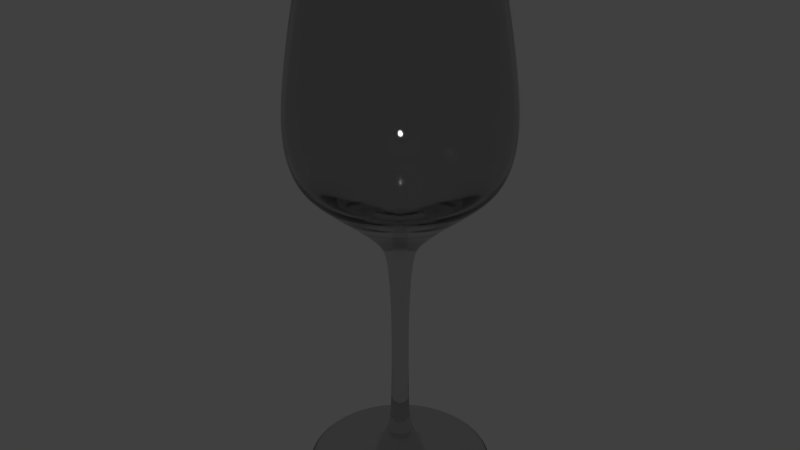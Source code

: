# Source: Wineglass.blend  (saved by Blender 2.76.0; exported with 4.5.12 LTS)
import bpy
from mathutils import Matrix  # noqa: F401  (used for matrix-valued properties, if any)

bpy.ops.wm.read_factory_settings(use_empty=True)
scene = bpy.context.scene
scene.name = 'Scene'

# ---- collections
col_collection_1 = bpy.data.collections.new('Collection 1'); scene.collection.children.link(col_collection_1)

# ---- materials (node trees are filled in below, after node groups)
mat_glas = bpy.data.materials.new('Glas')
mat_glas.alpha_threshold = 0.0
mat_glas.roughness = 0.5

# ---- material node trees
mat_glas.use_nodes = True; mat_glas.node_tree.nodes.clear()
_N = mat_glas.node_tree.nodes; _L = mat_glas.node_tree.links
n0 = _N.new('ShaderNodeOutputMaterial'); n0.name = 'Material Output'; n0.location = (300, 300)
n1 = _N.new('ShaderNodeBsdfGlass'); n1.name = 'Glass BSDF'; n1.location = (10, 300)
n1.distribution = 'BECKMANN'
n1.inputs[0].default_value = (0.8, 0.8, 0.8, 1.0)
n1.inputs[2].default_value = 1.45
_L.new(n1.outputs[0], n0.inputs[0])
n0.is_active_output = True

# ---- world
world_world = bpy.data.worlds.new('World'); scene.world = world_world
world_world.color = (0.05088, 0.05088, 0.05088)
world_world.use_sun_shadow = False
world_world.sun_shadow_jitter_overblur = 0.0
world_world.cycles.sampling_method = 'MANUAL'
world_world.cycles.sample_map_resolution = 256

# ---- meshes
me_plane = bpy.data.meshes.new('Plane')
me_plane.from_pydata([(-0.0007969, 0.0001902, -0.0007318), (-1.635, 0.3564, 0.1288), (-1.555, 0.3391, 0.0681), (-1.286, 0.2805, 0.03571), (-1.603, 0.3495, 0.1612), (-1.211, 0.2641, 0.1936), (-0.6614, 0.1442, 0.307), (-0.428, 0.09334, 0.4446), (-0.2302, 0.05021, 0.7807), (-0.1472, 0.0321, 1.145), (-0.1392, 0.03038, 3.384), (-0.2105, 0.0459, 4.368), (-0.3173, 0.06919, 4.643), (-0.7959, 0.1736, 5.109), (-1.516, 0.3305, 5.692), (-1.71, 0.3728, 5.967), (-1.84, 0.4012, 6.404), (-1.856, 0.4047, 7.052), (-1.753, 0.3823, 7.898), (-1.595, 0.3478, 8.878), (-1.338, 0.2917, 9.963), (-1.271, 0.277, 9.955), (-1.52, 0.3314, 8.874), (-1.674, 0.365, 7.894), (-1.785, 0.3892, 7.04), (-1.765, 0.3849, 6.412), (-1.642, 0.3581, 5.999), (-1.409, 0.3072, 5.708), (-0.784, 0.171, 5.441), (-0.000797, 0.0001895, 5.416), (-0.0007381, 0.0003555, -0.0007323), (-1.521, 0.6964, 0.1288), (-1.447, 0.6627, 0.0681), (-1.197, 0.5481, 0.03571), (-1.492, 0.6829, 0.1612), (-1.127, 0.5161, 0.1936), (-0.6155, 0.2818, 0.307), (-0.3983, 0.1824, 0.4446), (-0.2142, 0.09811, 0.7807), (-0.1369, 0.06271, 1.145), (-0.1296, 0.05934, 3.384), (-0.1958, 0.08968, 4.368), (-0.2952, 0.1352, 4.643), (-0.7407, 0.3391, 5.109), (-1.411, 0.6459, 5.692), (-1.591, 0.7284, 5.967), (-1.713, 0.7841, 6.404), (-1.727, 0.7908, 7.052), (-1.632, 0.747, 7.898), (-1.484, 0.6796, 8.878), (-1.245, 0.57, 9.963), (-1.182, 0.5414, 9.955), (-1.414, 0.6475, 8.874), (-1.558, 0.7133, 7.894), (-1.661, 0.7605, 7.04), (-1.643, 0.752, 6.412), (-1.528, 0.6998, 5.999), (-1.311, 0.6004, 5.708), (-0.7296, 0.3341, 5.441), (-0.0007384, 0.000355, 5.416), (-0.0006454, 0.0005045, -0.0007328), (-1.338, 1.004, 0.1288), (-1.273, 0.9559, 0.0681), (-1.053, 0.7906, 0.03571), (-1.312, 0.985, 0.1612), (-0.9914, 0.7444, 0.1936), (-0.5413, 0.4065, 0.307), (-0.3503, 0.263, 0.4446), (-0.1884, 0.1415, 0.7807), (-0.1204, 0.09045, 1.145), (-0.114, 0.08559, 3.384), (-0.1722, 0.1293, 4.368), (-0.2597, 0.195, 4.643), (-0.6514, 0.4891, 5.109), (-1.241, 0.9315, 5.692), (-1.399, 1.051, 5.967), (-1.506, 1.131, 6.404), (-1.519, 1.141, 7.052), (-1.435, 1.077, 7.898), (-1.305, 0.9802, 8.878), (-1.095, 0.8222, 9.963), (-1.04, 0.7808, 9.955), (-1.244, 0.934, 8.874), (-1.37, 1.029, 7.894), (-1.461, 1.097, 7.04), (-1.445, 1.085, 6.412), (-1.344, 1.009, 5.999), (-1.153, 0.8659, 5.708), (-0.6417, 0.4818, 5.441), (-0.0006458, 0.0005042, 5.416), (-0.0005231, 0.0006304, -0.0007332), (-1.093, 1.266, 0.1288), (-1.04, 1.205, 0.0681), (-0.8603, 0.9967, 0.03571), (-1.072, 1.242, 0.1612), (-0.81, 0.9385, 0.1936), (-0.4423, 0.5125, 0.307), (-0.2862, 0.3316, 0.4446), (-0.154, 0.1784, 0.7807), (-0.09841, 0.114, 1.145), (-0.09312, 0.1079, 3.384), (-0.1407, 0.1631, 4.368), (-0.2122, 0.2458, 4.643), (-0.5323, 0.6167, 5.109), (-1.014, 1.174, 5.692), (-1.143, 1.325, 5.967), (-1.231, 1.426, 6.404), (-1.241, 1.438, 7.052), (-1.172, 1.358, 7.898), (-1.067, 1.236, 8.878), (-0.8947, 1.037, 9.963), (-0.8497, 0.9844, 9.955), (-1.016, 1.178, 8.874), (-1.12, 1.297, 7.894), (-1.194, 1.383, 7.04), (-1.18, 1.368, 6.412), (-1.098, 1.273, 5.999), (-0.9423, 1.092, 5.708), (-0.5243, 0.6075, 5.441), (-0.0005236, 0.0006302, 5.416), (-0.0003768, 0.0007273, -0.0007337), (-0.7982, 1.47, 0.1288), (-0.7596, 1.399, 0.0681), (-0.6282, 1.157, 0.03571), (-0.7828, 1.442, 0.1612), (-0.5915, 1.089, 0.1936), (-0.323, 0.5949, 0.307), (-0.209, 0.385, 0.4446), (-0.1124, 0.2071, 0.7807), (-0.07186, 0.1324, 1.145), (-0.06799, 0.1253, 3.384), (-0.1028, 0.1893, 4.368), (-0.1549, 0.2854, 4.643), (-0.3887, 0.7159, 5.109), (-0.7403, 1.363, 5.692), (-0.8349, 1.538, 5.967), (-0.8987, 1.655, 6.404), (-0.9064, 1.669, 7.052), (-0.8562, 1.577, 7.898), (-0.7789, 1.435, 8.878), (-0.6533, 1.203, 9.963), (-0.6205, 1.143, 9.955), (-0.7422, 1.367, 8.874), (-0.8176, 1.506, 7.894), (-0.8716, 1.605, 7.04), (-0.862, 1.588, 6.412), (-0.8021, 1.477, 5.999), (-0.6881, 1.267, 5.708), (-0.3829, 0.7052, 5.441), (-0.0003773, 0.0007273, 5.416), (-0.0002133, 0.0007908, -0.0007342), (-0.4667, 1.607, 0.1288), (-0.4441, 1.529, 0.0681), (-0.3673, 1.264, 0.03571), (-0.4577, 1.575, 0.1612), (-0.3459, 1.19, 0.1936), (-0.1888, 0.6501, 0.307), (-0.1222, 0.4207, 0.4446), (-0.06573, 0.2263, 0.7807), (-0.04201, 0.1446, 1.145), (-0.03975, 0.1369, 3.384), (-0.06008, 0.2069, 4.368), (-0.09058, 0.3118, 4.643), (-0.2273, 0.7823, 5.109), (-0.4328, 1.49, 5.692), (-0.4882, 1.68, 5.967), (-0.5255, 1.809, 6.404), (-0.53, 1.824, 7.052), (-0.5006, 1.723, 7.898), (-0.4554, 1.568, 8.878), (-0.382, 1.315, 9.963), (-0.3628, 1.249, 9.955), (-0.434, 1.494, 8.874), (-0.478, 1.645, 7.894), (-0.5096, 1.754, 7.04), (-0.504, 1.735, 6.412), (-0.469, 1.614, 5.999), (-0.4023, 1.385, 5.708), (-0.2239, 0.7706, 5.441), (-0.0002137, 0.000791, 5.416), (-3.989e-05, 0.000818, -0.0007347), (-0.1138, 1.669, 0.1288), (-0.1083, 1.588, 0.0681), (-0.08954, 1.314, 0.03571), (-0.1116, 1.637, 0.1612), (-0.0843, 1.237, 0.1936), (-0.04603, 0.6754, 0.307), (-0.02978, 0.4371, 0.4446), (-0.01601, 0.2351, 0.7807), (-0.01023, 0.1503, 1.145), (-0.009678, 0.1422, 3.384), (-0.01463, 0.2149, 4.368), (-0.02207, 0.324, 4.643), (-0.05539, 0.8127, 5.109), (-0.1055, 1.548, 5.692), (-0.119, 1.746, 5.967), (-0.1281, 1.879, 6.404), (-0.1292, 1.895, 7.052), (-0.122, 1.79, 7.898), (-0.111, 1.629, 8.878), (-0.09312, 1.366, 9.963), (-0.08843, 1.297, 9.955), (-0.1058, 1.552, 8.874), (-0.1165, 1.709, 7.894), (-0.1242, 1.823, 7.04), (-0.1229, 1.802, 6.412), (-0.1143, 1.677, 5.999), (-0.09807, 1.439, 5.708), (-0.05456, 0.8006, 5.441), (-4.029e-05, 0.0008184, 5.416), (0.0001353, 0.0008077, -0.0007351), (0.2444, 1.655, 0.1288), (0.2326, 1.575, 0.0681), (0.1924, 1.303, 0.03571), (0.2397, 1.623, 0.1612), (0.1811, 1.226, 0.1936), (0.09891, 0.6697, 0.307), (0.06401, 0.4334, 0.4446), (0.03444, 0.2331, 0.7807), (0.02202, 0.149, 1.145), (0.02084, 0.141, 3.384), (0.03148, 0.2131, 4.368), (0.04745, 0.3212, 4.643), (0.119, 0.8059, 5.109), (0.2267, 1.535, 5.692), (0.2556, 1.731, 5.967), (0.2752, 1.863, 6.404), (0.2775, 1.879, 7.052), (0.2621, 1.775, 7.898), (0.2385, 1.615, 8.878), (0.2, 1.355, 9.963), (0.19, 1.286, 9.955), (0.2272, 1.539, 8.874), (0.2503, 1.695, 7.894), (0.2669, 1.807, 7.04), (0.2639, 1.787, 6.412), (0.2456, 1.663, 5.999), (0.2107, 1.427, 5.708), (0.1172, 0.7938, 5.441), (0.000135, 0.0008082, 5.416), (0.0003043, 0.0007603, -0.0007356), (0.5914, 1.565, 0.1288), (0.5627, 1.489, 0.0681), (0.4654, 1.232, 0.03571), (0.5799, 1.535, 0.1612), (0.4382, 1.16, 0.1936), (0.2393, 0.6332, 0.307), (0.1549, 0.4098, 0.4446), (0.08331, 0.2204, 0.7807), (0.05326, 0.1409, 1.145), (0.05039, 0.1333, 3.384), (0.07615, 0.2015, 4.368), (0.1148, 0.3037, 4.643), (0.288, 0.762, 5.109), (0.5484, 1.451, 5.692), (0.6185, 1.637, 5.967), (0.6658, 1.762, 6.404), (0.6715, 1.777, 7.052), (0.6343, 1.679, 7.898), (0.577, 1.527, 8.878), (0.484, 1.281, 9.963), (0.4597, 1.216, 9.955), (0.5498, 1.455, 8.874), (0.6057, 1.603, 7.894), (0.6457, 1.709, 7.04), (0.6386, 1.69, 6.412), (0.5942, 1.572, 5.999), (0.5098, 1.349, 5.708), (0.2837, 0.7506, 5.441), (0.000304, 0.0007609, 5.416), (0.0004592, 0.000678, -0.0007361), (0.9112, 1.403, 0.1288), (0.8671, 1.335, 0.0681), (0.7171, 1.104, 0.03571), (0.8935, 1.376, 0.1612), (0.6752, 1.04, 0.1936), (0.3687, 0.5677, 0.307), (0.2386, 0.3674, 0.4446), (0.1284, 0.1976, 0.7807), (0.08205, 0.1263, 1.145), (0.07764, 0.1195, 3.384), (0.1173, 0.1806, 4.368), (0.1769, 0.2723, 4.643), (0.4437, 0.6832, 5.109), (0.845, 1.301, 5.692), (0.9531, 1.468, 5.967), (1.026, 1.58, 6.404), (1.035, 1.593, 7.052), (0.9773, 1.505, 7.898), (0.8891, 1.369, 8.878), (0.7458, 1.148, 9.963), (0.7083, 1.091, 9.955), (0.8472, 1.305, 8.874), (0.9332, 1.437, 7.894), (0.9949, 1.532, 7.04), (0.9839, 1.515, 6.412), (0.9156, 1.41, 5.999), (0.7855, 1.209, 5.708), (0.4371, 0.673, 5.441), (0.0004592, 0.0006787, 5.416), (0.0005931, 0.0005645, -0.0007366), (1.189, 1.177, 0.1288), (1.132, 1.12, 0.06809), (0.9359, 0.9261, 0.0357), (1.166, 1.154, 0.1612), (0.8812, 0.872, 0.1936), (0.4812, 0.4762, 0.307), (0.3114, 0.3081, 0.4446), (0.1675, 0.1657, 0.7807), (0.1071, 0.1059, 1.145), (0.1013, 0.1002, 3.384), (0.1531, 0.1515, 4.368), (0.2308, 0.2284, 4.643), (0.579, 0.573, 5.109), (1.103, 1.091, 5.692), (1.244, 1.231, 5.967), (1.339, 1.325, 6.404), (1.35, 1.336, 7.052), (1.275, 1.262, 7.898), (1.16, 1.148, 8.878), (0.9733, 0.9631, 9.963), (0.9244, 0.9147, 9.955), (1.106, 1.094, 8.874), (1.218, 1.205, 7.894), (1.298, 1.285, 7.04), (1.284, 1.271, 6.412), (1.195, 1.182, 5.999), (1.025, 1.014, 5.708), (0.5704, 0.5644, 5.441), (0.0005932, 0.0005653, 5.416), (0.0006998, 0.0004251, -0.000737), (1.413, 0.8964, 0.1288), (1.344, 0.853, 0.06809), (1.112, 0.7055, 0.0357), (1.385, 0.879, 0.1612), (1.047, 0.6643, 0.1936), (0.5716, 0.3627, 0.307), (0.3699, 0.2347, 0.4446), (0.199, 0.1263, 0.7807), (0.1272, 0.08069, 1.145), (0.1203, 0.07635, 3.384), (0.1819, 0.1154, 4.368), (0.2742, 0.174, 4.643), (0.6878, 0.4365, 5.109), (1.31, 0.8313, 5.692), (1.477, 0.9376, 5.967), (1.59, 1.009, 6.404), (1.604, 1.018, 7.052), (1.515, 0.9615, 7.898), (1.378, 0.8747, 8.878), (1.156, 0.7337, 9.963), (1.098, 0.6968, 9.955), (1.313, 0.8335, 8.874), (1.447, 0.9181, 7.894), (1.542, 0.9788, 7.04), (1.525, 0.968, 6.412), (1.419, 0.9007, 5.999), (1.218, 0.7727, 5.708), (0.6775, 0.43, 5.441), (0.0007, 0.000426, 5.416), (0.0007743, 0.0002662, -0.0007375), (1.571, 0.5749, 0.1288), (1.495, 0.5471, 0.06809), (1.236, 0.4525, 0.0357), (1.541, 0.5638, 0.1612), (1.164, 0.426, 0.1936), (0.6357, 0.2326, 0.307), (0.4114, 0.1505, 0.4446), (0.2213, 0.08097, 0.7807), (0.1415, 0.05175, 1.145), (0.1338, 0.04896, 3.384), (0.2023, 0.07401, 4.368), (0.3049, 0.1116, 4.643), (0.765, 0.2799, 5.109), (1.457, 0.5332, 5.692), (1.643, 0.6013, 5.967), (1.769, 0.6473, 6.404), (1.784, 0.6528, 7.052), (1.685, 0.6166, 7.898), (1.533, 0.561, 8.878), (1.286, 0.4706, 9.963), (1.221, 0.4469, 9.955), (1.461, 0.5346, 8.874), (1.609, 0.5888, 7.894), (1.716, 0.6278, 7.04), (1.697, 0.6208, 6.412), (1.579, 0.5777, 5.999), (1.354, 0.4956, 5.708), (0.7536, 0.2758, 5.441), (0.0007747, 0.0002671, 5.416), (0.0008132, 9.513e-05, -0.000738), (1.657, 0.227, 0.1288), (1.577, 0.216, 0.06809), (1.304, 0.1787, 0.0357), (1.625, 0.2226, 0.1612), (1.228, 0.1682, 0.1936), (0.6707, 0.09186, 0.307), (0.434, 0.05944, 0.4446), (0.2335, 0.03196, 0.7807), (0.1492, 0.02043, 1.145), (0.1412, 0.01933, 3.384), (0.2134, 0.02922, 4.368), (0.3217, 0.04405, 4.643), (0.8071, 0.1105, 5.109), (1.537, 0.2105, 5.692), (1.734, 0.2375, 5.967), (1.866, 0.2556, 6.404), (1.882, 0.2578, 7.052), (1.778, 0.2435, 7.898), (1.617, 0.2215, 8.878), (1.357, 0.1858, 9.963), (1.288, 0.1765, 9.955), (1.541, 0.2111, 8.874), (1.698, 0.2325, 7.894), (1.81, 0.2479, 7.04), (1.79, 0.2452, 6.412), (1.665, 0.2281, 5.999), (1.429, 0.1957, 5.708), (0.795, 0.1089, 5.441), (0.0008138, 9.597e-05, 5.416), (0.0008148, -8.035e-05, -0.0007385), (1.668, -0.1313, 0.1288), (1.587, -0.1249, 0.06809), (1.313, -0.1033, 0.0357), (1.635, -0.1287, 0.1612), (1.236, -0.09728, 0.1936), (0.6749, -0.05313, 0.307), (0.4367, -0.03439, 0.4446), (0.2349, -0.0185, 0.7807), (0.1502, -0.01183, 1.145), (0.1421, -0.0112, 3.384), (0.2147, -0.01692, 4.368), (0.3237, -0.02549, 4.643), (0.8121, -0.06393, 5.109), (1.547, -0.1217, 5.692), (1.744, -0.1373, 5.967), (1.878, -0.1478, 6.404), (1.894, -0.1491, 7.052), (1.789, -0.1408, 7.898), (1.627, -0.1281, 8.878), (1.365, -0.1074, 9.963), (1.296, -0.102, 9.955), (1.551, -0.1221, 8.874), (1.708, -0.1344, 7.894), (1.821, -0.1433, 7.04), (1.801, -0.1418, 6.412), (1.676, -0.1319, 5.999), (1.438, -0.1132, 5.708), (0.8, -0.06298, 5.441), (0.0008156, -7.958e-05, 5.416), (0.000779, -0.0002521, -0.000739), (1.602, -0.4835, 0.1288), (1.524, -0.4601, 0.06809), (1.26, -0.3806, 0.0357), (1.571, -0.4742, 0.1612), (1.187, -0.3583, 0.1936), (0.6481, -0.1957, 0.307), (0.4194, -0.1266, 0.4446), (0.2256, -0.06812, 0.7807), (0.1442, -0.04355, 1.145), (0.1364, -0.04121, 3.384), (0.2062, -0.06227, 4.368), (0.3109, -0.09387, 4.643), (0.7798, -0.2355, 5.109), (1.485, -0.4484, 5.692), (1.675, -0.5058, 5.967), (1.803, -0.5444, 6.404), (1.819, -0.5491, 7.052), (1.718, -0.5186, 7.898), (1.563, -0.4718, 8.878), (1.311, -0.3958, 9.963), (1.245, -0.3759, 9.955), (1.489, -0.4496, 8.874), (1.64, -0.4952, 7.894), (1.749, -0.528, 7.04), (1.729, -0.5222, 6.412), (1.609, -0.4859, 5.999), (1.381, -0.4168, 5.708), (0.7682, -0.232, 5.441), (0.0007799, -0.0002515, 5.416), (0.0007074, -0.0004124, -0.0007394), (1.462, -0.8136, 0.1288), (1.391, -0.7742, 0.06809), (1.15, -0.6403, 0.0357), (1.433, -0.7979, 0.1612), (1.083, -0.6029, 0.1936), (0.5915, -0.3292, 0.307), (0.3828, -0.2131, 0.4446), (0.2059, -0.1146, 0.7807), (0.1316, -0.07327, 1.145), (0.1245, -0.06933, 3.384), (0.1882, -0.1048, 4.368), (0.2837, -0.1579, 4.643), (0.7118, -0.3962, 5.109), (1.356, -0.7545, 5.692), (1.529, -0.851, 5.967), (1.646, -0.916, 6.404), (1.66, -0.9239, 7.052), (1.568, -0.8727, 7.898), (1.426, -0.7939, 8.878), (1.196, -0.6659, 9.963), (1.136, -0.6325, 9.955), (1.359, -0.7565, 8.874), (1.497, -0.8333, 7.894), (1.596, -0.8884, 7.04), (1.578, -0.8786, 6.412), (1.469, -0.8176, 5.999), (1.26, -0.7014, 5.708), (0.7012, -0.3903, 5.441), (0.0007084, -0.0004118, 5.416), (0.0006033, -0.0005537, -0.0007399), (1.255, -1.106, 0.1288), (1.194, -1.053, 0.06809), (0.9876, -0.8707, 0.0357), (1.231, -1.085, 0.1612), (0.9299, -0.8199, 0.1936), (0.5078, -0.4477, 0.307), (0.3286, -0.2897, 0.4446), (0.1767, -0.1558, 0.7807), (0.113, -0.09962, 1.145), (0.1069, -0.09426, 3.384), (0.1616, -0.1425, 4.368), (0.2436, -0.2147, 4.643), (0.611, -0.5387, 5.109), (1.164, -1.026, 5.692), (1.313, -1.157, 5.967), (1.413, -1.246, 6.404), (1.425, -1.256, 7.052), (1.346, -1.187, 7.898), (1.225, -1.08, 8.878), (1.027, -0.9055, 9.963), (0.9755, -0.86, 9.955), (1.167, -1.029, 8.874), (1.285, -1.133, 7.894), (1.37, -1.208, 7.04), (1.355, -1.195, 6.412), (1.261, -1.112, 5.999), (1.082, -0.9537, 5.708), (0.6019, -0.5307, 5.441), (0.0006044, -0.0005533, 5.416), (0.0004715, -0.0006695, -0.0007404), (0.9904, -1.348, 0.1288), (0.9424, -1.283, 0.06809), (0.7795, -1.061, 0.0357), (0.9712, -1.322, 0.1612), (0.7339, -0.9991, 0.1936), (0.4008, -0.5456, 0.307), (0.2593, -0.3531, 0.4446), (0.1395, -0.1899, 0.7807), (0.08916, -0.1214, 1.145), (0.08436, -0.1149, 3.384), (0.1275, -0.1736, 4.368), (0.1922, -0.2617, 4.643), (0.4822, -0.6565, 5.109), (0.9185, -1.25, 5.692), (1.036, -1.41, 5.967), (1.115, -1.518, 6.404), (1.125, -1.531, 7.052), (1.062, -1.446, 7.898), (0.9664, -1.316, 8.878), (0.8106, -1.104, 9.963), (0.7699, -1.048, 9.955), (0.9209, -1.254, 8.874), (1.014, -1.381, 7.894), (1.081, -1.472, 7.04), (1.069, -1.456, 6.412), (0.9952, -1.355, 5.999), (0.8538, -1.162, 5.708), (0.4751, -0.6467, 5.441), (0.0004727, -0.0006693, 5.416), (0.0003181, -0.0007547, -0.0007409), (0.6804, -1.528, 0.1288), (0.6475, -1.454, 0.06809), (0.5355, -1.203, 0.0357), (0.6673, -1.499, 0.1612), (0.5042, -1.133, 0.1936), (0.2753, -0.6184, 0.307), (0.1782, -0.4002, 0.4446), (0.09583, -0.2153, 0.7807), (0.06125, -0.1376, 1.145), (0.05795, -0.1302, 3.384), (0.0876, -0.1968, 4.368), (0.1321, -0.2966, 4.643), (0.3313, -0.7442, 5.109), (0.631, -1.417, 5.692), (0.7117, -1.599, 5.967), (0.7661, -1.721, 6.404), (0.7726, -1.735, 7.052), (0.7298, -1.639, 7.898), (0.664, -1.491, 8.878), (0.5569, -1.251, 9.963), (0.5289, -1.188, 9.955), (0.6327, -1.421, 8.874), (0.6969, -1.565, 7.894), (0.743, -1.669, 7.04), (0.7348, -1.65, 6.412), (0.6837, -1.536, 5.999), (0.5866, -1.317, 5.708), (0.3264, -0.7331, 5.441), (0.0003193, -0.0007546, 5.416), (0.00015, -0.0008052, -0.0007413), (0.3392, -1.638, 0.1288), (0.3228, -1.559, 0.06809), (0.267, -1.289, 0.0357), (0.3327, -1.606, 0.1612), (0.2514, -1.214, 0.1936), (0.1373, -0.6629, 0.307), (0.08882, -0.429, 0.4446), (0.04777, -0.2308, 0.7807), (0.03053, -0.1475, 1.145), (0.02889, -0.1396, 3.384), (0.04367, -0.2109, 4.368), (0.06583, -0.318, 4.643), (0.1652, -0.7977, 5.109), (0.3146, -1.519, 5.692), (0.3548, -1.713, 5.967), (0.3819, -1.844, 6.404), (0.3852, -1.86, 7.052), (0.3639, -1.757, 7.898), (0.331, -1.599, 8.878), (0.2777, -1.341, 9.963), (0.2637, -1.273, 9.955), (0.3154, -1.523, 8.874), (0.3474, -1.678, 7.894), (0.3704, -1.789, 7.04), (0.3663, -1.769, 6.412), (0.3409, -1.646, 5.999), (0.2924, -1.412, 5.708), (0.1627, -0.7858, 5.441), (0.0001512, -0.0008053, 5.416), (-2.497e-05, -0.0008187, -0.0007418), (-0.01753, -1.673, 0.1288), (-0.01669, -1.592, 0.06809), (-0.0138, -1.317, 0.0357), (-0.0172, -1.64, 0.1612), (-0.013, -1.24, 0.1936), (-0.007105, -0.6769, 0.307), (-0.004604, -0.4381, 0.4446), (-0.002484, -0.2356, 0.7807), (-0.001594, -0.1506, 1.145), (-0.001508, -0.1425, 3.384), (-0.002271, -0.2154, 4.368), (-0.003416, -0.3247, 4.643), (-0.008546, -0.8146, 5.109), (-0.01626, -1.551, 5.692), (-0.01834, -1.75, 5.967), (-0.01974, -1.883, 6.404), (-0.01991, -1.9, 7.052), (-0.01881, -1.794, 7.898), (-0.01711, -1.632, 8.878), (-0.01435, -1.369, 9.963), (-0.01363, -1.3, 9.955), (-0.0163, -1.555, 8.874), (-0.01796, -1.713, 7.894), (-0.01914, -1.827, 7.04), (-0.01893, -1.806, 6.412), (-0.01762, -1.681, 5.999), (-0.01512, -1.442, 5.708), (-0.008418, -0.8024, 5.441), (-2.385e-05, -0.000819, 5.416), (-0.0001988, -0.0007946, -0.0007423), (-0.3735, -1.631, 0.1288), (-0.3554, -1.552, 0.06809), (-0.294, -1.283, 0.0357), (-0.3663, -1.599, 0.1612), (-0.2768, -1.208, 0.1936), (-0.1511, -0.6599, 0.307), (-0.09782, -0.427, 0.4446), (-0.05262, -0.2297, 0.7807), (-0.03364, -0.1468, 1.145), (-0.03183, -0.1389, 3.384), (-0.0481, -0.21, 4.368), (-0.07251, -0.3165, 4.643), (-0.1819, -0.794, 5.109), (-0.3464, -1.512, 5.692), (-0.3907, -1.706, 5.967), (-0.4205, -1.836, 6.404), (-0.4241, -1.852, 7.052), (-0.4006, -1.749, 7.898), (-0.3645, -1.591, 8.878), (-0.3057, -1.335, 9.963), (-0.2903, -1.268, 9.955), (-0.3473, -1.516, 8.874), (-0.3825, -1.67, 7.894), (-0.4078, -1.781, 7.04), (-0.4033, -1.761, 6.412), (-0.3753, -1.639, 5.999), (-0.322, -1.406, 5.708), (-0.1792, -0.7822, 5.441), (-0.0001978, -0.0007951, 5.416), (-0.0003635, -0.0007341, -0.0007428), (-0.7123, -1.514, 0.1288), (-0.6778, -1.44, 0.06809), (-0.5606, -1.191, 0.0357), (-0.6985, -1.484, 0.1612), (-0.5279, -1.122, 0.1936), (-0.2882, -0.6125, 0.307), (-0.1865, -0.3964, 0.4446), (-0.1003, -0.2132, 0.7807), (-0.06415, -0.1363, 1.145), (-0.0607, -0.129, 3.384), (-0.09173, -0.1949, 4.368), (-0.1383, -0.2938, 4.643), (-0.3469, -0.7371, 5.109), (-0.6606, -1.404, 5.692), (-0.7451, -1.583, 5.967), (-0.802, -1.704, 6.404), (-0.8088, -1.719, 7.052), (-0.764, -1.624, 7.898), (-0.6951, -1.477, 8.878), (-0.583, -1.239, 9.963), (-0.5537, -1.177, 9.955), (-0.6623, -1.407, 8.874), (-0.7295, -1.55, 7.894), (-0.7778, -1.653, 7.04), (-0.7692, -1.635, 6.412), (-0.7158, -1.521, 5.999), (-0.6141, -1.305, 5.708), (-0.3417, -0.7261, 5.441), (-0.0003626, -0.0007347, 5.416), (-0.0005116, -0.0006399, -0.0007432), (-1.018, -1.327, 0.1288), (-0.9691, -1.263, 0.06809), (-0.8015, -1.045, 0.0357), (-0.9987, -1.302, 0.1612), (-0.7547, -0.9835, 0.1936), (-0.4121, -0.5371, 0.307), (-0.2667, -0.3475, 0.4446), (-0.1435, -0.1869, 0.7807), (-0.0917, -0.1195, 1.145), (-0.08678, -0.1131, 3.384), (-0.1311, -0.1709, 4.368), (-0.1977, -0.2576, 4.643), (-0.4959, -0.6463, 5.109), (-0.9445, -1.231, 5.692), (-1.065, -1.388, 5.967), (-1.147, -1.494, 6.404), (-1.156, -1.507, 7.052), (-1.092, -1.424, 7.898), (-0.9938, -1.295, 8.878), (-0.8336, -1.086, 9.963), (-0.7917, -1.032, 9.955), (-0.9469, -1.234, 8.874), (-1.043, -1.359, 7.894), (-1.112, -1.449, 7.04), (-1.1, -1.433, 6.412), (-1.023, -1.334, 5.999), (-0.8779, -1.144, 5.708), (-0.4885, -0.6366, 5.441), (-0.0005108, -0.0006406, 5.416), (-0.0006361, -0.0005163, -0.0007437), (-1.278, -1.08, 0.1288), (-1.216, -1.028, 0.06808), (-1.006, -0.8498, 0.03569), (-1.253, -1.059, 0.1612), (-0.9469, -0.8002, 0.1936), (-0.5171, -0.4369, 0.307), (-0.3346, -0.2827, 0.4446), (-0.18, -0.1521, 0.7807), (-0.1151, -0.09721, 1.145), (-0.1089, -0.09198, 3.384), (-0.1645, -0.139, 4.368), (-0.248, -0.2096, 4.643), (-0.6222, -0.5258, 5.109), (-1.185, -1.001, 5.692), (-1.337, -1.129, 5.967), (-1.439, -1.216, 6.404), (-1.451, -1.226, 7.052), (-1.371, -1.158, 7.898), (-1.247, -1.054, 8.878), (-1.046, -0.8838, 9.963), (-0.9933, -0.8394, 9.955), (-1.188, -1.004, 8.874), (-1.309, -1.106, 7.894), (-1.395, -1.179, 7.04), (-1.38, -1.166, 6.412), (-1.284, -1.085, 5.999), (-1.102, -0.9308, 5.708), (-0.6129, -0.5179, 5.441), (-0.0006355, -0.000517, 5.416), (-0.0007315, -0.000369, -0.0007442), (-1.478, -0.7828, 0.1288), (-1.407, -0.7449, 0.06808), (-1.164, -0.6161, 0.03569), (-1.45, -0.7676, 0.1612), (-1.096, -0.5801, 0.1936), (-0.5983, -0.3168, 0.307), (-0.3872, -0.205, 0.4446), (-0.2083, -0.1103, 0.7807), (-0.1331, -0.07047, 1.145), (-0.126, -0.06668, 3.384), (-0.1904, -0.1008, 4.368), (-0.287, -0.1519, 4.643), (-0.7199, -0.3812, 5.109), (-1.371, -0.726, 5.692), (-1.546, -0.8188, 5.967), (-1.665, -0.8813, 6.404), (-1.679, -0.8889, 7.052), (-1.586, -0.8396, 7.898), (-1.443, -0.7639, 8.878), (-1.21, -0.6407, 9.963), (-1.149, -0.6085, 9.955), (-1.375, -0.7279, 8.874), (-1.514, -0.8017, 7.894), (-1.614, -0.8548, 7.04), (-1.597, -0.8453, 6.412), (-1.486, -0.7866, 5.999), (-1.275, -0.6748, 5.708), (-0.7092, -0.3755, 5.441), (-0.0007311, -0.0003697, 5.416), (-0.0007933, -0.0002047, -0.0007447), (-1.611, -0.4499, 0.1288), (-1.533, -0.4281, 0.06808), (-1.268, -0.3541, 0.03569), (-1.58, -0.4412, 0.1612), (-1.194, -0.3334, 0.1936), (-0.652, -0.182, 0.307), (-0.4219, -0.1178, 0.4446), (-0.227, -0.06335, 0.7807), (-0.1451, -0.04049, 1.145), (-0.1373, -0.03831, 3.384), (-0.2075, -0.05791, 4.368), (-0.3128, -0.08731, 4.643), (-0.7846, -0.219, 5.109), (-1.494, -0.4172, 5.692), (-1.685, -0.4706, 5.967), (-1.814, -0.5065, 6.404), (-1.83, -0.5108, 7.052), (-1.728, -0.4825, 7.898), (-1.572, -0.439, 8.878), (-1.319, -0.3682, 9.963), (-1.253, -0.3497, 9.955), (-1.498, -0.4183, 8.874), (-1.65, -0.4608, 7.894), (-1.759, -0.4912, 7.04), (-1.74, -0.4858, 6.412), (-1.619, -0.452, 5.999), (-1.389, -0.3878, 5.708), (-0.7729, -0.2158, 5.441), (-0.0007931, -0.0002055, 5.416), (-0.0008187, -3.107e-05, -0.0007452), (-1.67, -0.09629, 0.1288), (-1.589, -0.09162, 0.06808), (-1.314, -0.07578, 0.03569), (-1.638, -0.09442, 0.1612), (-1.238, -0.07135, 0.1936), (-0.6758, -0.03895, 0.307), (-0.4374, -0.0252, 0.4446), (-0.2353, -0.01355, 0.7807), (-0.1504, -0.008654, 1.145), (-0.1423, -0.008189, 3.384), (-0.215, -0.01238, 4.368), (-0.3242, -0.01868, 4.643), (-0.8133, -0.04688, 5.109), (-1.549, -0.08929, 5.692), (-1.747, -0.1007, 5.967), (-1.88, -0.1084, 6.404), (-1.897, -0.1093, 7.052), (-1.791, -0.1033, 7.898), (-1.63, -0.09396, 8.878), (-1.367, -0.07881, 9.963), (-1.298, -0.07484, 9.955), (-1.553, -0.08953, 8.874), (-1.711, -0.09862, 7.894), (-1.824, -0.1051, 7.04), (-1.804, -0.104, 6.412), (-1.678, -0.09675, 5.999), (-1.44, -0.083, 5.708), (-0.8011, -0.04618, 5.441), (-0.0008186, -3.181e-05, 5.416)], [], [(21, 22, 52, 51), (8, 9, 39, 38), (22, 23, 53, 52), (9, 10, 40, 39), (23, 24, 54, 53), (10, 11, 41, 40), (24, 25, 55, 54), (11, 12, 42, 41), (25, 26, 56, 55), (12, 13, 43, 42), (26, 27, 57, 56), (13, 14, 44, 43), (3, 2, 32, 33), (27, 28, 58, 57), (14, 15, 45, 44), (1, 4, 34, 31), (28, 29, 59, 58), (15, 16, 46, 45), (2, 1, 31, 32), (16, 17, 47, 46), (0, 3, 33, 30), (17, 18, 48, 47), (4, 5, 35, 34), (18, 19, 49, 48), (5, 6, 36, 35), (19, 20, 50, 49), (6, 7, 37, 36), (20, 21, 51, 50), (7, 8, 38, 37), (32, 31, 61, 62), (46, 47, 77, 76), (30, 33, 63, 60), (47, 48, 78, 77), (34, 35, 65, 64), (48, 49, 79, 78), (35, 36, 66, 65), (49, 50, 80, 79), (36, 37, 67, 66), (50, 51, 81, 80), (37, 38, 68, 67), (51, 52, 82, 81), (38, 39, 69, 68), (52, 53, 83, 82), (39, 40, 70, 69), (53, 54, 84, 83), (40, 41, 71, 70), (54, 55, 85, 84), (41, 42, 72, 71), (55, 56, 86, 85), (42, 43, 73, 72), (56, 57, 87, 86), (43, 44, 74, 73), (33, 32, 62, 63), (57, 58, 88, 87), (44, 45, 75, 74), (31, 34, 64, 61), (58, 59, 89, 88), (45, 46, 76, 75), (70, 71, 101, 100), (84, 85, 115, 114), (71, 72, 102, 101), (85, 86, 116, 115), (72, 73, 103, 102), (86, 87, 117, 116), (73, 74, 104, 103), (63, 62, 92, 93), (87, 88, 118, 117), (74, 75, 105, 104), (61, 64, 94, 91), (88, 89, 119, 118), (75, 76, 106, 105), (62, 61, 91, 92), (76, 77, 107, 106), (60, 63, 93, 90), (77, 78, 108, 107), (64, 65, 95, 94), (78, 79, 109, 108), (65, 66, 96, 95), (79, 80, 110, 109), (66, 67, 97, 96), (80, 81, 111, 110), (67, 68, 98, 97), (81, 82, 112, 111), (68, 69, 99, 98), (82, 83, 113, 112), (69, 70, 100, 99), (83, 84, 114, 113), (108, 109, 139, 138), (95, 96, 126, 125), (109, 110, 140, 139), (96, 97, 127, 126), (110, 111, 141, 140), (97, 98, 128, 127), (111, 112, 142, 141), (98, 99, 129, 128), (112, 113, 143, 142), (99, 100, 130, 129), (113, 114, 144, 143), (100, 101, 131, 130), (114, 115, 145, 144), (101, 102, 132, 131), (115, 116, 146, 145), (102, 103, 133, 132), (116, 117, 147, 146), (103, 104, 134, 133), (93, 92, 122, 123), (117, 118, 148, 147), (104, 105, 135, 134), (91, 94, 124, 121), (118, 119, 149, 148), (105, 106, 136, 135), (92, 91, 121, 122), (106, 107, 137, 136), (90, 93, 123, 120), (107, 108, 138, 137), (94, 95, 125, 124), (146, 147, 177, 176), (133, 134, 164, 163), (123, 122, 152, 153), (147, 148, 178, 177), (134, 135, 165, 164), (121, 124, 154, 151), (148, 149, 179, 178), (135, 136, 166, 165), (122, 121, 151, 152), (136, 137, 167, 166), (120, 123, 153, 150), (137, 138, 168, 167), (124, 125, 155, 154), (138, 139, 169, 168), (125, 126, 156, 155), (139, 140, 170, 169), (126, 127, 157, 156), (140, 141, 171, 170), (127, 128, 158, 157), (141, 142, 172, 171), (128, 129, 159, 158), (142, 143, 173, 172), (129, 130, 160, 159), (143, 144, 174, 173), (130, 131, 161, 160), (144, 145, 175, 174), (131, 132, 162, 161), (145, 146, 176, 175), (132, 133, 163, 162), (157, 158, 188, 187), (171, 172, 202, 201), (158, 159, 189, 188), (172, 173, 203, 202), (159, 160, 190, 189), (173, 174, 204, 203), (160, 161, 191, 190), (174, 175, 205, 204), (161, 162, 192, 191), (175, 176, 206, 205), (162, 163, 193, 192), (176, 177, 207, 206), (163, 164, 194, 193), (153, 152, 182, 183), (177, 178, 208, 207), (164, 165, 195, 194), (151, 154, 184, 181), (178, 179, 209, 208), (165, 166, 196, 195), (152, 151, 181, 182), (166, 167, 197, 196), (150, 153, 183, 180), (167, 168, 198, 197), (154, 155, 185, 184), (168, 169, 199, 198), (155, 156, 186, 185), (169, 170, 200, 199), (156, 157, 187, 186), (170, 171, 201, 200), (195, 196, 226, 225), (182, 181, 211, 212), (196, 197, 227, 226), (180, 183, 213, 210), (197, 198, 228, 227), (184, 185, 215, 214), (198, 199, 229, 228), (185, 186, 216, 215), (199, 200, 230, 229), (186, 187, 217, 216), (200, 201, 231, 230), (187, 188, 218, 217), (201, 202, 232, 231), (188, 189, 219, 218), (202, 203, 233, 232), (189, 190, 220, 219), (203, 204, 234, 233), (190, 191, 221, 220), (204, 205, 235, 234), (191, 192, 222, 221), (205, 206, 236, 235), (192, 193, 223, 222), (206, 207, 237, 236), (193, 194, 224, 223), (183, 182, 212, 213), (207, 208, 238, 237), (194, 195, 225, 224), (181, 184, 214, 211), (208, 209, 239, 238), (233, 234, 264, 263), (220, 221, 251, 250), (234, 235, 265, 264), (221, 222, 252, 251), (235, 236, 266, 265), (222, 223, 253, 252), (236, 237, 267, 266), (223, 224, 254, 253), (213, 212, 242, 243), (237, 238, 268, 267), (224, 225, 255, 254), (211, 214, 244, 241), (238, 239, 269, 268), (225, 226, 256, 255), (212, 211, 241, 242), (226, 227, 257, 256), (210, 213, 243, 240), (227, 228, 258, 257), (214, 215, 245, 244), (228, 229, 259, 258), (215, 216, 246, 245), (229, 230, 260, 259), (216, 217, 247, 246), (230, 231, 261, 260), (217, 218, 248, 247), (231, 232, 262, 261), (218, 219, 249, 248), (232, 233, 263, 262), (219, 220, 250, 249), (258, 259, 289, 288), (245, 246, 276, 275), (259, 260, 290, 289), (246, 247, 277, 276), (260, 261, 291, 290), (247, 248, 278, 277), (261, 262, 292, 291), (248, 249, 279, 278), (262, 263, 293, 292), (249, 250, 280, 279), (263, 264, 294, 293), (250, 251, 281, 280), (264, 265, 295, 294), (251, 252, 282, 281), (265, 266, 296, 295), (252, 253, 283, 282), (266, 267, 297, 296), (253, 254, 284, 283), (243, 242, 272, 273), (267, 268, 298, 297), (254, 255, 285, 284), (241, 244, 274, 271), (268, 269, 299, 298), (255, 256, 286, 285), (242, 241, 271, 272), (256, 257, 287, 286), (240, 243, 273, 270), (257, 258, 288, 287), (244, 245, 275, 274), (296, 297, 327, 326), (283, 284, 314, 313), (273, 272, 302, 303), (297, 298, 328, 327), (284, 285, 315, 314), (271, 274, 304, 301), (298, 299, 329, 328), (285, 286, 316, 315), (272, 271, 301, 302), (286, 287, 317, 316), (270, 273, 303, 300), (287, 288, 318, 317), (274, 275, 305, 304), (288, 289, 319, 318), (275, 276, 306, 305), (289, 290, 320, 319), (276, 277, 307, 306), (290, 291, 321, 320), (277, 278, 308, 307), (291, 292, 322, 321), (278, 279, 309, 308), (292, 293, 323, 322), (279, 280, 310, 309), (293, 294, 324, 323), (280, 281, 311, 310), (294, 295, 325, 324), (281, 282, 312, 311), (295, 296, 326, 325), (282, 283, 313, 312), (307, 308, 338, 337), (321, 322, 352, 351), (308, 309, 339, 338), (322, 323, 353, 352), (309, 310, 340, 339), (323, 324, 354, 353), (310, 311, 341, 340), (324, 325, 355, 354), (311, 312, 342, 341), (325, 326, 356, 355), (312, 313, 343, 342), (326, 327, 357, 356), (313, 314, 344, 343), (303, 302, 332, 333), (327, 328, 358, 357), (314, 315, 345, 344), (301, 304, 334, 331), (328, 329, 359, 358), (315, 316, 346, 345), (302, 301, 331, 332), (316, 317, 347, 346), (300, 303, 333, 330), (317, 318, 348, 347), (304, 305, 335, 334), (318, 319, 349, 348), (305, 306, 336, 335), (319, 320, 350, 349), (306, 307, 337, 336), (320, 321, 351, 350), (345, 346, 376, 375), (332, 331, 361, 362), (346, 347, 377, 376), (330, 333, 363, 360), (347, 348, 378, 377), (334, 335, 365, 364), (348, 349, 379, 378), (335, 336, 366, 365), (349, 350, 380, 379), (336, 337, 367, 366), (350, 351, 381, 380), (337, 338, 368, 367), (351, 352, 382, 381), (338, 339, 369, 368), (352, 353, 383, 382), (339, 340, 370, 369), (353, 354, 384, 383), (340, 341, 371, 370), (354, 355, 385, 384), (341, 342, 372, 371), (355, 356, 386, 385), (342, 343, 373, 372), (356, 357, 387, 386), (343, 344, 374, 373), (333, 332, 362, 363), (357, 358, 388, 387), (344, 345, 375, 374), (331, 334, 364, 361), (358, 359, 389, 388), (383, 384, 414, 413), (370, 371, 401, 400), (384, 385, 415, 414), (371, 372, 402, 401), (385, 386, 416, 415), (372, 373, 403, 402), (386, 387, 417, 416), (373, 374, 404, 403), (363, 362, 392, 393), (387, 388, 418, 417), (374, 375, 405, 404), (361, 364, 394, 391), (388, 389, 419, 418), (375, 376, 406, 405), (362, 361, 391, 392), (376, 377, 407, 406), (360, 363, 393, 390), (377, 378, 408, 407), (364, 365, 395, 394), (378, 379, 409, 408), (365, 366, 396, 395), (379, 380, 410, 409), (366, 367, 397, 396), (380, 381, 411, 410), (367, 368, 398, 397), (381, 382, 412, 411), (368, 369, 399, 398), (382, 383, 413, 412), (369, 370, 400, 399), (394, 395, 425, 424), (408, 409, 439, 438), (395, 396, 426, 425), (409, 410, 440, 439), (396, 397, 427, 426), (410, 411, 441, 440), (397, 398, 428, 427), (411, 412, 442, 441), (398, 399, 429, 428), (412, 413, 443, 442), (399, 400, 430, 429), (413, 414, 444, 443), (400, 401, 431, 430), (414, 415, 445, 444), (401, 402, 432, 431), (415, 416, 446, 445), (402, 403, 433, 432), (416, 417, 447, 446), (403, 404, 434, 433), (393, 392, 422, 423), (417, 418, 448, 447), (404, 405, 435, 434), (391, 394, 424, 421), (418, 419, 449, 448), (405, 406, 436, 435), (392, 391, 421, 422), (406, 407, 437, 436), (390, 393, 423, 420), (407, 408, 438, 437), (432, 433, 463, 462), (446, 447, 477, 476), (433, 434, 464, 463), (423, 422, 452, 453), (447, 448, 478, 477), (434, 435, 465, 464), (421, 424, 454, 451), (448, 449, 479, 478), (435, 436, 466, 465), (422, 421, 451, 452), (436, 437, 467, 466), (420, 423, 453, 450), (437, 438, 468, 467), (424, 425, 455, 454), (438, 439, 469, 468), (425, 426, 456, 455), (439, 440, 470, 469), (426, 427, 457, 456), (440, 441, 471, 470), (427, 428, 458, 457), (441, 442, 472, 471), (428, 429, 459, 458), (442, 443, 473, 472), (429, 430, 460, 459), (443, 444, 474, 473), (430, 431, 461, 460), (444, 445, 475, 474), (431, 432, 462, 461), (445, 446, 476, 475), (470, 471, 501, 500), (457, 458, 488, 487), (471, 472, 502, 501), (458, 459, 489, 488), (472, 473, 503, 502), (459, 460, 490, 489), (473, 474, 504, 503), (460, 461, 491, 490), (474, 475, 505, 504), (461, 462, 492, 491), (475, 476, 506, 505), (462, 463, 493, 492), (476, 477, 507, 506), (463, 464, 494, 493), (453, 452, 482, 483), (477, 478, 508, 507), (464, 465, 495, 494), (451, 454, 484, 481), (478, 479, 509, 508), (465, 466, 496, 495), (452, 451, 481, 482), (466, 467, 497, 496), (450, 453, 483, 480), (467, 468, 498, 497), (454, 455, 485, 484), (468, 469, 499, 498), (455, 456, 486, 485), (469, 470, 500, 499), (456, 457, 487, 486), (508, 509, 539, 538), (495, 496, 526, 525), (482, 481, 511, 512), (496, 497, 527, 526), (480, 483, 513, 510), (497, 498, 528, 527), (484, 485, 515, 514), (498, 499, 529, 528), (485, 486, 516, 515), (499, 500, 530, 529), (486, 487, 517, 516), (500, 501, 531, 530), (487, 488, 518, 517), (501, 502, 532, 531), (488, 489, 519, 518), (502, 503, 533, 532), (489, 490, 520, 519), (503, 504, 534, 533), (490, 491, 521, 520), (504, 505, 535, 534), (491, 492, 522, 521), (505, 506, 536, 535), (492, 493, 523, 522), (506, 507, 537, 536), (493, 494, 524, 523), (483, 482, 512, 513), (507, 508, 538, 537), (494, 495, 525, 524), (481, 484, 514, 511), (533, 534, 564, 563), (520, 521, 551, 550), (534, 535, 565, 564), (521, 522, 552, 551), (535, 536, 566, 565), (522, 523, 553, 552), (536, 537, 567, 566), (523, 524, 554, 553), (513, 512, 542, 543), (537, 538, 568, 567), (524, 525, 555, 554), (511, 514, 544, 541), (538, 539, 569, 568), (525, 526, 556, 555), (512, 511, 541, 542), (526, 527, 557, 556), (510, 513, 543, 540), (527, 528, 558, 557), (514, 515, 545, 544), (528, 529, 559, 558), (515, 516, 546, 545), (529, 530, 560, 559), (516, 517, 547, 546), (530, 531, 561, 560), (517, 518, 548, 547), (531, 532, 562, 561), (518, 519, 549, 548), (532, 533, 563, 562), (519, 520, 550, 549), (544, 545, 575, 574), (558, 559, 589, 588), (545, 546, 576, 575), (559, 560, 590, 589), (546, 547, 577, 576), (560, 561, 591, 590), (547, 548, 578, 577), (561, 562, 592, 591), (548, 549, 579, 578), (562, 563, 593, 592), (549, 550, 580, 579), (563, 564, 594, 593), (550, 551, 581, 580), (564, 565, 595, 594), (551, 552, 582, 581), (565, 566, 596, 595), (552, 553, 583, 582), (566, 567, 597, 596), (553, 554, 584, 583), (543, 542, 572, 573), (567, 568, 598, 597), (554, 555, 585, 584), (541, 544, 574, 571), (568, 569, 599, 598), (555, 556, 586, 585), (542, 541, 571, 572), (556, 557, 587, 586), (540, 543, 573, 570), (557, 558, 588, 587), (582, 583, 613, 612), (596, 597, 627, 626), (583, 584, 614, 613), (573, 572, 602, 603), (597, 598, 628, 627), (584, 585, 615, 614), (571, 574, 604, 601), (598, 599, 629, 628), (585, 586, 616, 615), (572, 571, 601, 602), (586, 587, 617, 616), (570, 573, 603, 600), (587, 588, 618, 617), (574, 575, 605, 604), (588, 589, 619, 618), (575, 576, 606, 605), (589, 590, 620, 619), (576, 577, 607, 606), (590, 591, 621, 620), (577, 578, 608, 607), (591, 592, 622, 621), (578, 579, 609, 608), (592, 593, 623, 622), (579, 580, 610, 609), (593, 594, 624, 623), (580, 581, 611, 610), (594, 595, 625, 624), (581, 582, 612, 611), (595, 596, 626, 625), (620, 621, 651, 650), (607, 608, 638, 637), (621, 622, 652, 651), (608, 609, 639, 638), (622, 623, 653, 652), (609, 610, 640, 639), (623, 624, 654, 653), (610, 611, 641, 640), (624, 625, 655, 654), (611, 612, 642, 641), (625, 626, 656, 655), (612, 613, 643, 642), (626, 627, 657, 656), (613, 614, 644, 643), (603, 602, 632, 633), (627, 628, 658, 657), (614, 615, 645, 644), (601, 604, 634, 631), (628, 629, 659, 658), (615, 616, 646, 645), (602, 601, 631, 632), (616, 617, 647, 646), (600, 603, 633, 630), (617, 618, 648, 647), (604, 605, 635, 634), (618, 619, 649, 648), (605, 606, 636, 635), (619, 620, 650, 649), (606, 607, 637, 636), (631, 634, 664, 661), (658, 659, 689, 688), (645, 646, 676, 675), (632, 631, 661, 662), (646, 647, 677, 676), (630, 633, 663, 660), (647, 648, 678, 677), (634, 635, 665, 664), (648, 649, 679, 678), (635, 636, 666, 665), (649, 650, 680, 679), (636, 637, 667, 666), (650, 651, 681, 680), (637, 638, 668, 667), (651, 652, 682, 681), (638, 639, 669, 668), (652, 653, 683, 682), (639, 640, 670, 669), (653, 654, 684, 683), (640, 641, 671, 670), (654, 655, 685, 684), (641, 642, 672, 671), (655, 656, 686, 685), (642, 643, 673, 672), (656, 657, 687, 686), (643, 644, 674, 673), (633, 632, 662, 663), (657, 658, 688, 687), (644, 645, 675, 674), (669, 670, 700, 699), (683, 684, 714, 713), (670, 671, 701, 700), (684, 685, 715, 714), (671, 672, 702, 701), (685, 686, 716, 715), (672, 673, 703, 702), (686, 687, 717, 716), (673, 674, 704, 703), (663, 662, 692, 693), (687, 688, 718, 717), (674, 675, 705, 704), (661, 664, 694, 691), (688, 689, 719, 718), (675, 676, 706, 705), (662, 661, 691, 692), (676, 677, 707, 706), (660, 663, 693, 690), (677, 678, 708, 707), (664, 665, 695, 694), (678, 679, 709, 708), (665, 666, 696, 695), (679, 680, 710, 709), (666, 667, 697, 696), (680, 681, 711, 710), (667, 668, 698, 697), (681, 682, 712, 711), (668, 669, 699, 698), (682, 683, 713, 712), (707, 708, 738, 737), (694, 695, 725, 724), (708, 709, 739, 738), (695, 696, 726, 725), (709, 710, 740, 739), (696, 697, 727, 726), (710, 711, 741, 740), (697, 698, 728, 727), (711, 712, 742, 741), (698, 699, 729, 728), (712, 713, 743, 742), (699, 700, 730, 729), (713, 714, 744, 743), (700, 701, 731, 730), (714, 715, 745, 744), (701, 702, 732, 731), (715, 716, 746, 745), (702, 703, 733, 732), (716, 717, 747, 746), (703, 704, 734, 733), (693, 692, 722, 723), (717, 718, 748, 747), (704, 705, 735, 734), (691, 694, 724, 721), (718, 719, 749, 748), (705, 706, 736, 735), (692, 691, 721, 722), (706, 707, 737, 736), (690, 693, 723, 720), (745, 746, 776, 775), (732, 733, 763, 762), (746, 747, 777, 776), (733, 734, 764, 763), (723, 722, 752, 753), (747, 748, 778, 777), (734, 735, 765, 764), (721, 724, 754, 751), (748, 749, 779, 778), (735, 736, 766, 765), (722, 721, 751, 752), (736, 737, 767, 766), (720, 723, 753, 750), (737, 738, 768, 767), (724, 725, 755, 754), (738, 739, 769, 768), (725, 726, 756, 755), (739, 740, 770, 769), (726, 727, 757, 756), (740, 741, 771, 770), (727, 728, 758, 757), (741, 742, 772, 771), (728, 729, 759, 758), (742, 743, 773, 772), (729, 730, 760, 759), (743, 744, 774, 773), (730, 731, 761, 760), (744, 745, 775, 774), (731, 732, 762, 761), (770, 771, 801, 800), (757, 758, 788, 787), (771, 772, 802, 801), (758, 759, 789, 788), (772, 773, 803, 802), (759, 760, 790, 789), (773, 774, 804, 803), (760, 761, 791, 790), (774, 775, 805, 804), (761, 762, 792, 791), (775, 776, 806, 805), (762, 763, 793, 792), (776, 777, 807, 806), (763, 764, 794, 793), (753, 752, 782, 783), (777, 778, 808, 807), (764, 765, 795, 794), (751, 754, 784, 781), (778, 779, 809, 808), (765, 766, 796, 795), (752, 751, 781, 782), (766, 767, 797, 796), (750, 753, 783, 780), (767, 768, 798, 797), (754, 755, 785, 784), (768, 769, 799, 798), (755, 756, 786, 785), (769, 770, 800, 799), (756, 757, 787, 786), (781, 784, 814, 811), (808, 809, 839, 838), (795, 796, 826, 825), (782, 781, 811, 812), (796, 797, 827, 826), (780, 783, 813, 810), (797, 798, 828, 827), (784, 785, 815, 814), (798, 799, 829, 828), (785, 786, 816, 815), (799, 800, 830, 829), (786, 787, 817, 816), (800, 801, 831, 830), (787, 788, 818, 817), (801, 802, 832, 831), (788, 789, 819, 818), (802, 803, 833, 832), (789, 790, 820, 819), (803, 804, 834, 833), (790, 791, 821, 820), (804, 805, 835, 834), (791, 792, 822, 821), (805, 806, 836, 835), (792, 793, 823, 822), (806, 807, 837, 836), (793, 794, 824, 823), (783, 782, 812, 813), (807, 808, 838, 837), (794, 795, 825, 824), (819, 820, 850, 849), (838, 839, 869, 868), (820, 821, 851, 850), (826, 827, 857, 856), (821, 822, 852, 851), (827, 828, 858, 857), (822, 823, 853, 852), (828, 829, 859, 858), (823, 824, 854, 853), (813, 812, 842, 843), (829, 830, 860, 859), (824, 825, 855, 854), (811, 814, 844, 841), (830, 831, 861, 860), (825, 826, 856, 855), (812, 811, 841, 842), (831, 832, 862, 861), (810, 813, 843, 840), (832, 833, 863, 862), (814, 815, 845, 844), (833, 834, 864, 863), (815, 816, 846, 845), (834, 835, 865, 864), (816, 817, 847, 846), (835, 836, 866, 865), (817, 818, 848, 847), (836, 837, 867, 866), (818, 819, 849, 848), (837, 838, 868, 867), (29, 28, 868, 869), (28, 27, 867, 868), (27, 26, 866, 867), (26, 25, 865, 866), (25, 24, 864, 865), (24, 23, 863, 864), (23, 22, 862, 863), (22, 21, 861, 862), (21, 20, 860, 861), (20, 19, 859, 860), (19, 18, 858, 859), (18, 17, 857, 858), (17, 16, 856, 857), (16, 15, 855, 856), (15, 14, 854, 855), (14, 13, 853, 854), (13, 12, 852, 853), (12, 11, 851, 852), (11, 10, 850, 851), (10, 9, 849, 850), (9, 8, 848, 849), (8, 7, 847, 848), (7, 6, 846, 847), (6, 5, 845, 846), (3, 0, 840, 843), (2, 3, 843, 842), (1, 2, 842, 841), (4, 1, 841, 844), (5, 4, 844, 845)])
me_plane.materials.append(mat_glas)
me_plane.use_remesh_preserve_volume = False
me_plane.use_remesh_preserve_attributes = False
me_plane.use_mirror_vertex_groups = False
me_plane.update()

# ---- objects
ob_weinglas = bpy.data.objects.new('Weinglas', me_plane)

# ---- transforms, parenting, visibility, modifiers, constraints
ob_weinglas.location = (0.04943, -0.09755, 0.008134)
ob_weinglas.lineart.crease_threshold = 0.0
_m = ob_weinglas.modifiers.new('Subsurf', 'SUBSURF')
_m.uv_smooth = 'PRESERVE_CORNERS'
_m.levels = 4
_m.render_levels = 4
_m.show_only_control_edges = False

# ---- collection membership
col_collection_1.objects.link(ob_weinglas)

# ---- scene / render settings (as saved in the file)
scene.frame_start = 1; scene.frame_end = 250; scene.frame_set(1)
scene.render.engine = 'CYCLES'
scene.render.image_settings.file_format = 'JPEG'
scene.render.dither_intensity = 0.0
scene.cycles.use_denoising = False
scene.cycles.samples = 250
scene.cycles.sampling_pattern = 'TABULATED_SOBOL'
scene.cycles.light_sampling_threshold = 0.0
scene.cycles.use_adaptive_sampling = False
scene.cycles.use_light_tree = False
scene.cycles.blur_glossy = 0.0
scene.cycles.pixel_filter_type = 'GAUSSIAN'
scene.cycles.sample_clamp_indirect = 0.0
scene.view_settings.view_transform = 'Standard'
bpy.context.view_layer.update()

# ---- added for rendering (the .blend has no active camera and no usable light): camera, sun
cam_auto = bpy.data.cameras.new('AutoCamera')
cam_auto.lens = 50.0
cam_auto.sensor_width = 36.0
cam_auto.clip_end = 1000.0
ob_auto_camera = bpy.data.objects.new('AutoCamera', cam_auto)
scene.collection.objects.link(ob_auto_camera)
ob_auto_camera.location = (10.5176, -12.6632, 13.3649)
ob_auto_camera.rotation_euler = (1.09748, -7.21219e-08, 0.694738)
scene.camera = ob_auto_camera
light_auto_sun = bpy.data.lights.new('AutoSun', 'SUN')
light_auto_sun.energy = 3.0
light_auto_sun.angle = 0.0523599
ob_auto_sun = bpy.data.objects.new('AutoSun', light_auto_sun)
scene.collection.objects.link(ob_auto_sun)
ob_auto_sun.rotation_euler = (0.872665, 0.174533, 0.523599)
bpy.context.view_layer.update()
